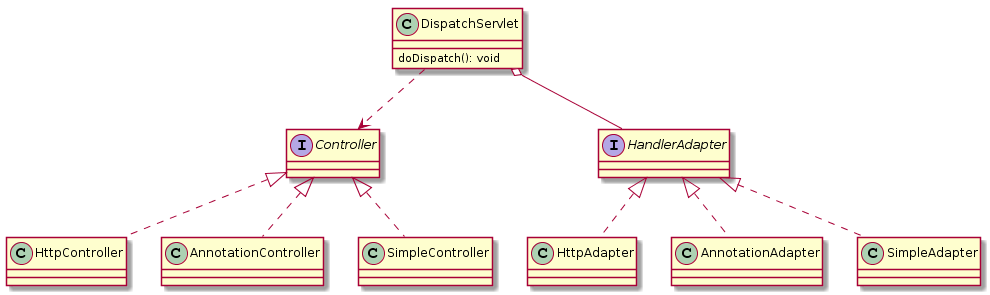

The diagram above was rendered by PlantUML. Its source (embedded in the PNG):
@startuml
interface Controller
class HttpController
class AnnotationController
class SimpleController

Controller <|.. HttpController
Controller <|.. AnnotationController
Controller <|.. SimpleController

interface HandlerAdapter
class HttpAdapter
class AnnotationAdapter
class SimpleAdapter

HandlerAdapter <|.. HttpAdapter
HandlerAdapter <|.. AnnotationAdapter
HandlerAdapter <|.. SimpleAdapter

class DispatchServlet{
doDispatch(): void
}
DispatchServlet o-- HandlerAdapter
DispatchServlet ..> Controller
@enduml